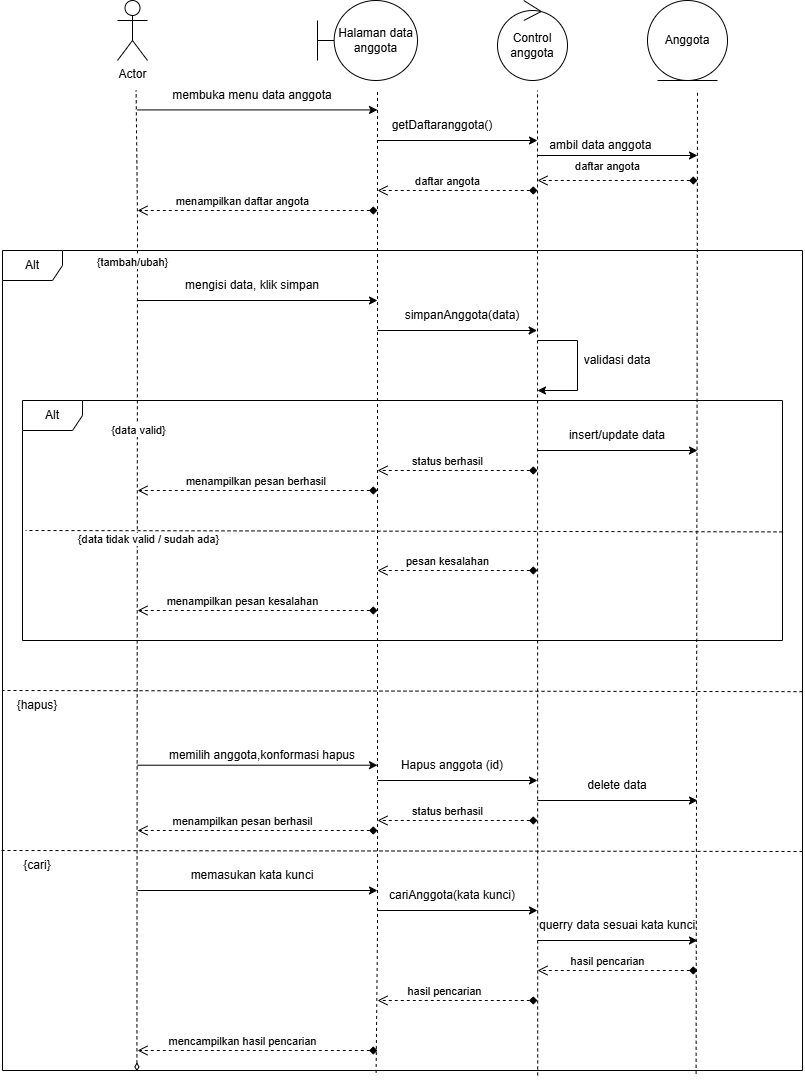

The diagram above was exported from draw.io. Its source (the exported page's mxGraphModel, read from the mxfile embedded in the PNG):
<mxGraphModel dx="2225" dy="1250" grid="1" gridSize="10" guides="1" tooltips="1" connect="1" arrows="1" fold="1" page="1" pageScale="1" pageWidth="850" pageHeight="1100" math="0" shadow="0">
  <root>
    <mxCell id="0" />
    <mxCell id="1" parent="0" />
    <mxCell id="XmQX11TJBbS8YKaXTtWo-34" parent="1" style="shape=umlActor;verticalLabelPosition=bottom;verticalAlign=top;html=1;outlineConnect=0;" value="Actor" vertex="1">
      <mxGeometry height="60" width="30" x="140" y="30" as="geometry" />
    </mxCell>
    <mxCell id="XmQX11TJBbS8YKaXTtWo-35" edge="1" parent="1" source="XmQX11TJBbS8YKaXTtWo-48" style="endArrow=none;dashed=1;html=1;rounded=0;startArrow=diamondThin;startFill=0;exitX=0.168;exitY=1.001;exitDx=0;exitDy=0;exitPerimeter=0;" value="">
      <mxGeometry height="50" relative="1" width="50" as="geometry">
        <Array as="points">
          <mxPoint x="160" y="250" />
        </Array>
        <mxPoint x="158.5999999999999" y="1118.77" as="sourcePoint" />
        <mxPoint x="158.6" y="120" as="targetPoint" />
      </mxGeometry>
    </mxCell>
    <mxCell id="XmQX11TJBbS8YKaXTtWo-36" connectable="0" parent="XmQX11TJBbS8YKaXTtWo-35" style="edgeLabel;html=1;align=center;verticalAlign=middle;resizable=0;points=[];" value="{tambah/ubah}" vertex="1">
      <mxGeometry relative="1" x="0.5529" as="geometry">
        <mxPoint x="-5" y="-47" as="offset" />
      </mxGeometry>
    </mxCell>
    <mxCell id="PR6I1gzHMX9nNojSXYdr-19" connectable="0" parent="XmQX11TJBbS8YKaXTtWo-35" style="edgeLabel;html=1;align=center;verticalAlign=middle;resizable=0;points=[];" value="{data valid}" vertex="1">
      <mxGeometry relative="1" x="0.062" y="-2" as="geometry">
        <mxPoint x="-1" y="-120" as="offset" />
      </mxGeometry>
    </mxCell>
    <mxCell id="PR6I1gzHMX9nNojSXYdr-24" connectable="0" parent="XmQX11TJBbS8YKaXTtWo-35" style="edgeLabel;html=1;align=center;verticalAlign=middle;resizable=0;points=[];" value="{data tidak valid / sudah ada}" vertex="1">
      <mxGeometry relative="1" x="-0.269" as="geometry">
        <mxPoint x="11" y="-174" as="offset" />
      </mxGeometry>
    </mxCell>
    <mxCell id="XmQX11TJBbS8YKaXTtWo-39" edge="1" parent="1" style="endArrow=classic;html=1;rounded=0;" value="">
      <mxGeometry height="50" relative="1" width="50" as="geometry">
        <mxPoint x="160" y="139.43" as="sourcePoint" />
        <mxPoint x="400" y="139.43" as="targetPoint" />
      </mxGeometry>
    </mxCell>
    <mxCell id="XmQX11TJBbS8YKaXTtWo-40" parent="1" style="text;html=1;whiteSpace=wrap;strokeColor=none;fillColor=none;align=center;verticalAlign=middle;rounded=0;" value="membuka menu data anggota" vertex="1">
      <mxGeometry height="30" width="170" x="190" y="110" as="geometry" />
    </mxCell>
    <mxCell id="XmQX11TJBbS8YKaXTtWo-41" parent="1" style="shape=umlBoundary;whiteSpace=wrap;html=1;" value="Halaman data anggota" vertex="1">
      <mxGeometry height="80" width="100" x="340" y="30" as="geometry" />
    </mxCell>
    <mxCell id="XmQX11TJBbS8YKaXTtWo-42" edge="1" parent="1" source="XmQX11TJBbS8YKaXTtWo-48" style="endArrow=none;dashed=1;html=1;rounded=0;exitX=0.467;exitY=1.003;exitDx=0;exitDy=0;exitPerimeter=0;" value="">
      <mxGeometry height="50" relative="1" width="50" as="geometry">
        <Array as="points">
          <mxPoint x="400" y="960" />
        </Array>
        <mxPoint x="400" y="820" as="sourcePoint" />
        <mxPoint x="400" y="120" as="targetPoint" />
      </mxGeometry>
    </mxCell>
    <mxCell id="XmQX11TJBbS8YKaXTtWo-43" edge="1" parent="1" style="endArrow=open;startArrow=diamond;endFill=0;startFill=1;endSize=8;html=1;verticalAlign=bottom;dashed=1;labelBackgroundColor=none;rounded=0;" value="daftar angota">
      <mxGeometry relative="1" width="160" x="0.125" as="geometry">
        <mxPoint as="offset" />
        <mxPoint x="560" y="220" as="sourcePoint" />
        <mxPoint x="400" y="220" as="targetPoint" />
      </mxGeometry>
    </mxCell>
    <mxCell id="XmQX11TJBbS8YKaXTtWo-46" parent="1" style="ellipse;shape=umlControl;whiteSpace=wrap;html=1;rotation=0;flipH=1;legacyAnchorPoints=0;" value="Control anggota" vertex="1">
      <mxGeometry height="80" width="70" x="520" y="30" as="geometry" />
    </mxCell>
    <mxCell id="XmQX11TJBbS8YKaXTtWo-47" parent="1" style="ellipse;shape=umlEntity;whiteSpace=wrap;html=1;" value="Anggota" vertex="1">
      <mxGeometry height="80" width="80" x="670" y="30" as="geometry" />
    </mxCell>
    <mxCell id="XmQX11TJBbS8YKaXTtWo-48" parent="1" style="shape=umlFrame;whiteSpace=wrap;html=1;pointerEvents=0;" value="Alt" vertex="1">
      <mxGeometry height="820" width="800" x="25" y="280" as="geometry" />
    </mxCell>
    <mxCell id="XmQX11TJBbS8YKaXTtWo-49" edge="1" parent="1" source="XmQX11TJBbS8YKaXTtWo-48" style="endArrow=none;dashed=1;html=1;rounded=0;exitX=0.669;exitY=1.006;exitDx=0;exitDy=0;exitPerimeter=0;" value="">
      <mxGeometry height="50" relative="1" width="50" as="geometry">
        <Array as="points" />
        <mxPoint x="560" y="960" as="sourcePoint" />
        <mxPoint x="560" y="120" as="targetPoint" />
      </mxGeometry>
    </mxCell>
    <mxCell id="XmQX11TJBbS8YKaXTtWo-50" edge="1" parent="1" source="XmQX11TJBbS8YKaXTtWo-48" style="endArrow=none;dashed=1;html=1;rounded=0;exitX=0.867;exitY=1.004;exitDx=0;exitDy=0;exitPerimeter=0;" value="">
      <mxGeometry height="50" relative="1" width="50" as="geometry">
        <Array as="points" />
        <mxPoint x="720" y="960" as="sourcePoint" />
        <mxPoint x="720" y="120" as="targetPoint" />
      </mxGeometry>
    </mxCell>
    <mxCell id="XmQX11TJBbS8YKaXTtWo-54" edge="1" parent="1" style="endArrow=classic;html=1;rounded=0;exitX=0.954;exitY=0.907;exitDx=0;exitDy=0;exitPerimeter=0;" value="">
      <mxGeometry height="50" relative="1" width="50" as="geometry">
        <mxPoint x="399.99999999999994" y="360.00000000000006" as="sourcePoint" />
        <mxPoint x="559.66" y="360" as="targetPoint" />
      </mxGeometry>
    </mxCell>
    <mxCell id="XmQX11TJBbS8YKaXTtWo-55" parent="1" style="text;html=1;whiteSpace=wrap;strokeColor=none;fillColor=none;align=center;verticalAlign=middle;rounded=0;" value="simpanAnggota(data)" vertex="1">
      <mxGeometry height="30" width="210" x="380" y="330" as="geometry" />
    </mxCell>
    <mxCell id="XmQX11TJBbS8YKaXTtWo-57" parent="1" style="text;html=1;whiteSpace=wrap;strokeColor=none;fillColor=none;align=center;verticalAlign=middle;rounded=0;" value="validasi data" vertex="1">
      <mxGeometry height="40" width="120" x="580" y="370" as="geometry" />
    </mxCell>
    <mxCell id="XmQX11TJBbS8YKaXTtWo-64" edge="1" parent="1" style="endArrow=none;dashed=1;html=1;rounded=0;entryX=0.001;entryY=0.454;entryDx=0;entryDy=0;entryPerimeter=0;exitX=0.997;exitY=0.458;exitDx=0;exitDy=0;exitPerimeter=0;" value="">
      <mxGeometry height="50" relative="1" width="50" as="geometry">
        <Array as="points" />
        <mxPoint x="805" y="561.4" as="sourcePoint" />
        <mxPoint x="48.03999999999999" y="560.0000000000001" as="targetPoint" />
      </mxGeometry>
    </mxCell>
    <mxCell id="XmQX11TJBbS8YKaXTtWo-67" edge="1" parent="1" style="endArrow=classic;html=1;rounded=0;" value="">
      <mxGeometry height="50" relative="1" width="50" as="geometry">
        <mxPoint x="160" y="330" as="sourcePoint" />
        <mxPoint x="400" y="330" as="targetPoint" />
      </mxGeometry>
    </mxCell>
    <mxCell id="XmQX11TJBbS8YKaXTtWo-69" parent="1" style="text;html=1;whiteSpace=wrap;strokeColor=none;fillColor=none;align=center;verticalAlign=middle;rounded=0;" value="mengisi data, klik simpan" vertex="1">
      <mxGeometry height="30" width="150" x="200" y="300" as="geometry" />
    </mxCell>
    <mxCell id="PR6I1gzHMX9nNojSXYdr-6" parent="1" style="text;html=1;whiteSpace=wrap;strokeColor=none;fillColor=none;align=center;verticalAlign=middle;rounded=0;" value="getDaftaranggota()" vertex="1">
      <mxGeometry height="30" width="150" x="390" y="140" as="geometry" />
    </mxCell>
    <mxCell id="PR6I1gzHMX9nNojSXYdr-7" edge="1" parent="1" style="endArrow=classic;html=1;rounded=0;" value="">
      <mxGeometry height="50" relative="1" width="50" as="geometry">
        <mxPoint x="400" y="170" as="sourcePoint" />
        <mxPoint x="560" y="170" as="targetPoint" />
      </mxGeometry>
    </mxCell>
    <mxCell id="PR6I1gzHMX9nNojSXYdr-9" edge="1" parent="1" style="endArrow=classic;html=1;rounded=0;" value="">
      <mxGeometry height="50" relative="1" width="50" as="geometry">
        <mxPoint x="560" y="185" as="sourcePoint" />
        <mxPoint x="720" y="185" as="targetPoint" />
      </mxGeometry>
    </mxCell>
    <mxCell id="PR6I1gzHMX9nNojSXYdr-11" parent="1" style="text;html=1;whiteSpace=wrap;strokeColor=none;fillColor=none;align=center;verticalAlign=middle;rounded=0;" value="ambil data anggota&amp;nbsp;" vertex="1">
      <mxGeometry height="30" width="150" x="550" y="160" as="geometry" />
    </mxCell>
    <mxCell id="PR6I1gzHMX9nNojSXYdr-12" edge="1" parent="1" style="endArrow=open;startArrow=diamond;endFill=0;startFill=1;endSize=8;html=1;verticalAlign=bottom;dashed=1;labelBackgroundColor=none;rounded=0;" value="daftar angota">
      <mxGeometry relative="1" width="160" x="0.125" y="-5" as="geometry">
        <mxPoint as="offset" />
        <mxPoint x="720" y="210" as="sourcePoint" />
        <mxPoint x="560" y="210" as="targetPoint" />
      </mxGeometry>
    </mxCell>
    <mxCell id="PR6I1gzHMX9nNojSXYdr-14" edge="1" parent="1" style="endArrow=open;startArrow=diamond;endFill=0;startFill=1;endSize=8;html=1;verticalAlign=bottom;dashed=1;labelBackgroundColor=none;rounded=0;" value="menampilkan daftar angota">
      <mxGeometry relative="1" width="160" x="0.125" as="geometry">
        <mxPoint as="offset" />
        <mxPoint x="400" y="240" as="sourcePoint" />
        <mxPoint x="160" y="240" as="targetPoint" />
      </mxGeometry>
    </mxCell>
    <mxCell id="PR6I1gzHMX9nNojSXYdr-16" edge="1" parent="1" style="endArrow=classic;html=1;rounded=0;edgeStyle=orthogonalEdgeStyle;" value="">
      <mxGeometry height="50" relative="1" width="50" as="geometry">
        <Array as="points">
          <mxPoint x="600" y="370" />
          <mxPoint x="600" y="420" />
        </Array>
        <mxPoint x="560" y="370" as="sourcePoint" />
        <mxPoint x="560" y="420" as="targetPoint" />
      </mxGeometry>
    </mxCell>
    <mxCell id="PR6I1gzHMX9nNojSXYdr-17" parent="1" style="shape=umlFrame;whiteSpace=wrap;html=1;pointerEvents=0;" value="Alt" vertex="1">
      <mxGeometry height="240" width="760" x="45" y="430" as="geometry" />
    </mxCell>
    <mxCell id="PR6I1gzHMX9nNojSXYdr-20" edge="1" parent="1" style="endArrow=open;startArrow=diamond;endFill=0;startFill=1;endSize=8;html=1;verticalAlign=bottom;dashed=1;labelBackgroundColor=none;rounded=0;" value="menampilkan pesan berhasil&amp;nbsp;">
      <mxGeometry relative="1" width="160" as="geometry">
        <mxPoint as="offset" />
        <mxPoint x="400" y="520" as="sourcePoint" />
        <mxPoint x="160" y="520" as="targetPoint" />
      </mxGeometry>
    </mxCell>
    <mxCell id="PR6I1gzHMX9nNojSXYdr-21" edge="1" parent="1" style="endArrow=open;startArrow=diamond;endFill=0;startFill=1;endSize=8;html=1;verticalAlign=bottom;dashed=1;labelBackgroundColor=none;rounded=0;" value="status berhasil">
      <mxGeometry relative="1" width="160" x="0.125" as="geometry">
        <mxPoint as="offset" />
        <mxPoint x="560" y="500" as="sourcePoint" />
        <mxPoint x="400" y="500" as="targetPoint" />
      </mxGeometry>
    </mxCell>
    <mxCell id="PR6I1gzHMX9nNojSXYdr-22" parent="1" style="text;html=1;whiteSpace=wrap;strokeColor=none;fillColor=none;align=center;verticalAlign=middle;rounded=0;" value="insert/update data" vertex="1">
      <mxGeometry height="30" width="210" x="535" y="450" as="geometry" />
    </mxCell>
    <mxCell id="PR6I1gzHMX9nNojSXYdr-23" edge="1" parent="1" style="endArrow=classic;html=1;rounded=0;" value="">
      <mxGeometry height="50" relative="1" width="50" as="geometry">
        <mxPoint x="560" y="480" as="sourcePoint" />
        <mxPoint x="720" y="480" as="targetPoint" />
      </mxGeometry>
    </mxCell>
    <mxCell id="PR6I1gzHMX9nNojSXYdr-25" edge="1" parent="1" style="endArrow=open;startArrow=diamond;endFill=0;startFill=1;endSize=8;html=1;verticalAlign=bottom;dashed=1;labelBackgroundColor=none;rounded=0;" value="menampilkan pesan kesalahan">
      <mxGeometry relative="1" width="160" x="0.125" as="geometry">
        <mxPoint as="offset" />
        <mxPoint x="400" y="640" as="sourcePoint" />
        <mxPoint x="160" y="640" as="targetPoint" />
      </mxGeometry>
    </mxCell>
    <mxCell id="PR6I1gzHMX9nNojSXYdr-27" edge="1" parent="1" style="endArrow=open;startArrow=diamond;endFill=0;startFill=1;endSize=8;html=1;verticalAlign=bottom;dashed=1;labelBackgroundColor=none;rounded=0;" value="pesan kesalahan">
      <mxGeometry relative="1" width="160" x="0.125" as="geometry">
        <mxPoint as="offset" />
        <mxPoint x="560" y="600" as="sourcePoint" />
        <mxPoint x="400" y="600" as="targetPoint" />
      </mxGeometry>
    </mxCell>
    <mxCell id="PR6I1gzHMX9nNojSXYdr-28" edge="1" parent="1" source="XmQX11TJBbS8YKaXTtWo-48" style="endArrow=none;dashed=1;html=1;rounded=0;entryX=0.001;entryY=0.454;entryDx=0;entryDy=0;entryPerimeter=0;exitX=1;exitY=0.538;exitDx=0;exitDy=0;exitPerimeter=0;" value="">
      <mxGeometry height="50" relative="1" width="50" as="geometry">
        <Array as="points" />
        <mxPoint x="781.96" y="721.4" as="sourcePoint" />
        <mxPoint x="25" y="720.0000000000001" as="targetPoint" />
      </mxGeometry>
    </mxCell>
    <mxCell id="PR6I1gzHMX9nNojSXYdr-29" parent="1" style="text;html=1;whiteSpace=wrap;strokeColor=none;fillColor=none;align=center;verticalAlign=middle;rounded=0;" value="{hapus}" vertex="1">
      <mxGeometry height="30" width="60" x="30" y="720" as="geometry" />
    </mxCell>
    <mxCell id="PR6I1gzHMX9nNojSXYdr-33" parent="1" style="text;html=1;whiteSpace=wrap;strokeColor=none;fillColor=none;align=center;verticalAlign=middle;rounded=0;" value="Hapus anggota (id)" vertex="1">
      <mxGeometry height="30" width="210" x="370" y="780" as="geometry" />
    </mxCell>
    <mxCell id="PR6I1gzHMX9nNojSXYdr-34" edge="1" parent="1" style="endArrow=classic;html=1;rounded=0;" value="">
      <mxGeometry height="50" relative="1" width="50" as="geometry">
        <mxPoint x="400" y="810" as="sourcePoint" />
        <mxPoint x="560" y="810" as="targetPoint" />
      </mxGeometry>
    </mxCell>
    <mxCell id="PR6I1gzHMX9nNojSXYdr-35" edge="1" parent="1" style="endArrow=classic;html=1;rounded=0;" value="">
      <mxGeometry height="50" relative="1" width="50" as="geometry">
        <mxPoint x="560" y="830" as="sourcePoint" />
        <mxPoint x="720" y="830" as="targetPoint" />
      </mxGeometry>
    </mxCell>
    <mxCell id="PR6I1gzHMX9nNojSXYdr-36" parent="1" style="text;html=1;whiteSpace=wrap;strokeColor=none;fillColor=none;align=center;verticalAlign=middle;rounded=0;" value="delete data" vertex="1">
      <mxGeometry height="30" width="210" x="535" y="800" as="geometry" />
    </mxCell>
    <mxCell id="PR6I1gzHMX9nNojSXYdr-37" edge="1" parent="1" style="endArrow=open;startArrow=diamond;endFill=0;startFill=1;endSize=8;html=1;verticalAlign=bottom;dashed=1;labelBackgroundColor=none;rounded=0;" value="menampilkan pesan berhasil">
      <mxGeometry relative="1" width="160" x="0.125" as="geometry">
        <mxPoint as="offset" />
        <mxPoint x="400" y="860" as="sourcePoint" />
        <mxPoint x="160" y="860" as="targetPoint" />
      </mxGeometry>
    </mxCell>
    <mxCell id="PR6I1gzHMX9nNojSXYdr-39" edge="1" parent="1" style="endArrow=open;startArrow=diamond;endFill=0;startFill=1;endSize=8;html=1;verticalAlign=bottom;dashed=1;labelBackgroundColor=none;rounded=0;" value="status berhasil">
      <mxGeometry relative="1" width="160" x="0.125" as="geometry">
        <mxPoint as="offset" />
        <mxPoint x="560" y="850" as="sourcePoint" />
        <mxPoint x="400" y="850" as="targetPoint" />
      </mxGeometry>
    </mxCell>
    <mxCell id="PR6I1gzHMX9nNojSXYdr-40" edge="1" parent="1" style="endArrow=none;dashed=1;html=1;rounded=0;entryX=0.001;entryY=0.454;entryDx=0;entryDy=0;entryPerimeter=0;exitX=1.002;exitY=0.588;exitDx=0;exitDy=0;exitPerimeter=0;" value="">
      <mxGeometry height="50" relative="1" width="50" as="geometry">
        <Array as="points" />
        <mxPoint x="825" y="881" as="sourcePoint" />
        <mxPoint x="23" y="880.0000000000001" as="targetPoint" />
      </mxGeometry>
    </mxCell>
    <mxCell id="PR6I1gzHMX9nNojSXYdr-41" parent="1" style="text;html=1;whiteSpace=wrap;strokeColor=none;fillColor=none;align=center;verticalAlign=middle;rounded=0;" value="{cari}" vertex="1">
      <mxGeometry height="30" width="60" x="30" y="880" as="geometry" />
    </mxCell>
    <mxCell id="PR6I1gzHMX9nNojSXYdr-42" edge="1" parent="1" style="endArrow=classic;html=1;rounded=0;entryX=1;entryY=1;entryDx=0;entryDy=0;" value="">
      <mxGeometry height="50" relative="1" width="50" as="geometry">
        <mxPoint x="160" y="794.71" as="sourcePoint" />
        <mxPoint x="399.9999999999999" y="794.71" as="targetPoint" />
      </mxGeometry>
    </mxCell>
    <mxCell id="PR6I1gzHMX9nNojSXYdr-31" parent="1" style="text;html=1;whiteSpace=wrap;strokeColor=none;fillColor=none;align=center;verticalAlign=middle;rounded=0;" value="memilih anggota,konformasi hapus" vertex="1">
      <mxGeometry height="30" width="210" x="180" y="770" as="geometry" />
    </mxCell>
    <mxCell id="PR6I1gzHMX9nNojSXYdr-43" edge="1" parent="1" style="endArrow=classic;html=1;rounded=0;entryX=1;entryY=1;entryDx=0;entryDy=0;" value="">
      <mxGeometry height="50" relative="1" width="50" as="geometry">
        <mxPoint x="160" y="920" as="sourcePoint" />
        <mxPoint x="399.9999999999999" y="920" as="targetPoint" />
      </mxGeometry>
    </mxCell>
    <mxCell id="PR6I1gzHMX9nNojSXYdr-44" parent="1" style="text;html=1;whiteSpace=wrap;strokeColor=none;fillColor=none;align=center;verticalAlign=middle;rounded=0;" value="memasukan kata kunci" vertex="1">
      <mxGeometry height="30" width="210" x="170" y="890" as="geometry" />
    </mxCell>
    <mxCell id="PR6I1gzHMX9nNojSXYdr-45" parent="1" style="text;html=1;whiteSpace=wrap;strokeColor=none;fillColor=none;align=center;verticalAlign=middle;rounded=0;" value="cariAnggota(kata kunci)" vertex="1">
      <mxGeometry height="30" width="210" x="370" y="910" as="geometry" />
    </mxCell>
    <mxCell id="PR6I1gzHMX9nNojSXYdr-46" edge="1" parent="1" style="endArrow=classic;html=1;rounded=0;" value="">
      <mxGeometry height="50" relative="1" width="50" as="geometry">
        <mxPoint x="400" y="940" as="sourcePoint" />
        <mxPoint x="560" y="940" as="targetPoint" />
      </mxGeometry>
    </mxCell>
    <mxCell id="PR6I1gzHMX9nNojSXYdr-47" edge="1" parent="1" style="endArrow=classic;html=1;rounded=0;" value="">
      <mxGeometry height="50" relative="1" width="50" as="geometry">
        <mxPoint x="560" y="970" as="sourcePoint" />
        <mxPoint x="720" y="970" as="targetPoint" />
      </mxGeometry>
    </mxCell>
    <mxCell id="PR6I1gzHMX9nNojSXYdr-48" parent="1" style="text;html=1;whiteSpace=wrap;strokeColor=none;fillColor=none;align=center;verticalAlign=middle;rounded=0;" value="querry data sesuai kata kunci" vertex="1">
      <mxGeometry height="30" width="210" x="535" y="940" as="geometry" />
    </mxCell>
    <mxCell id="PR6I1gzHMX9nNojSXYdr-49" edge="1" parent="1" style="endArrow=open;startArrow=diamond;endFill=0;startFill=1;endSize=8;html=1;verticalAlign=bottom;dashed=1;labelBackgroundColor=none;rounded=0;" value="hasil pencarian">
      <mxGeometry relative="1" width="160" x="0.125" as="geometry">
        <mxPoint as="offset" />
        <mxPoint x="720" y="1000" as="sourcePoint" />
        <mxPoint x="560" y="1000" as="targetPoint" />
      </mxGeometry>
    </mxCell>
    <mxCell id="PR6I1gzHMX9nNojSXYdr-50" edge="1" parent="1" style="endArrow=open;startArrow=diamond;endFill=0;startFill=1;endSize=8;html=1;verticalAlign=bottom;dashed=1;labelBackgroundColor=none;rounded=0;" value="hasil pencarian&amp;nbsp;&amp;nbsp;">
      <mxGeometry relative="1" width="160" x="0.125" as="geometry">
        <mxPoint as="offset" />
        <mxPoint x="560" y="1030" as="sourcePoint" />
        <mxPoint x="400" y="1030" as="targetPoint" />
      </mxGeometry>
    </mxCell>
    <mxCell id="PR6I1gzHMX9nNojSXYdr-51" edge="1" parent="1" style="endArrow=open;startArrow=diamond;endFill=0;startFill=1;endSize=8;html=1;verticalAlign=bottom;dashed=1;labelBackgroundColor=none;rounded=0;" value="mencampilkan hasil pencarian">
      <mxGeometry relative="1" width="160" x="0.125" as="geometry">
        <mxPoint as="offset" />
        <mxPoint x="400" y="1080" as="sourcePoint" />
        <mxPoint x="160" y="1080" as="targetPoint" />
      </mxGeometry>
    </mxCell>
  </root>
</mxGraphModel>